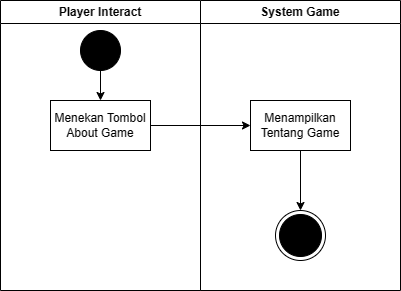

The diagram above was exported from draw.io. Its source (the exported page's mxGraphModel, read from the mxfile embedded in the PNG):
<mxGraphModel dx="664" dy="541" grid="1" gridSize="10" guides="1" tooltips="1" connect="1" arrows="1" fold="1" page="1" pageScale="1" pageWidth="850" pageHeight="1100" math="0" shadow="0">
  <root>
    <mxCell id="0" />
    <mxCell id="1" parent="0" />
    <mxCell id="nF6eIvGYE5FYVVuqPiJ2-2" value="Player Interact" style="swimlane;whiteSpace=wrap;html=1;" vertex="1" parent="1">
      <mxGeometry x="130" y="40" width="200" height="290" as="geometry" />
    </mxCell>
    <mxCell id="nF6eIvGYE5FYVVuqPiJ2-1" value="" style="ellipse;fillColor=strokeColor;html=1;" vertex="1" parent="nF6eIvGYE5FYVVuqPiJ2-2">
      <mxGeometry x="80" y="30" width="40" height="40" as="geometry" />
    </mxCell>
    <mxCell id="nF6eIvGYE5FYVVuqPiJ2-4" value="Menekan Tombol About Game" style="html=1;dashed=0;whiteSpace=wrap;" vertex="1" parent="nF6eIvGYE5FYVVuqPiJ2-2">
      <mxGeometry x="50" y="100" width="100" height="50" as="geometry" />
    </mxCell>
    <mxCell id="nF6eIvGYE5FYVVuqPiJ2-11" value="" style="endArrow=classic;html=1;rounded=0;exitX=0.5;exitY=1;exitDx=0;exitDy=0;entryX=0.5;entryY=0;entryDx=0;entryDy=0;" edge="1" parent="nF6eIvGYE5FYVVuqPiJ2-2" source="nF6eIvGYE5FYVVuqPiJ2-1" target="nF6eIvGYE5FYVVuqPiJ2-4">
      <mxGeometry width="50" height="50" relative="1" as="geometry">
        <mxPoint x="190" y="340" as="sourcePoint" />
        <mxPoint x="240" y="290" as="targetPoint" />
      </mxGeometry>
    </mxCell>
    <mxCell id="nF6eIvGYE5FYVVuqPiJ2-3" value="System Game" style="swimlane;whiteSpace=wrap;html=1;" vertex="1" parent="1">
      <mxGeometry x="330" y="40" width="200" height="290" as="geometry" />
    </mxCell>
    <mxCell id="nF6eIvGYE5FYVVuqPiJ2-20" style="edgeStyle=orthogonalEdgeStyle;rounded=0;orthogonalLoop=1;jettySize=auto;html=1;exitX=0.5;exitY=1;exitDx=0;exitDy=0;" edge="1" parent="nF6eIvGYE5FYVVuqPiJ2-3" source="nF6eIvGYE5FYVVuqPiJ2-5" target="nF6eIvGYE5FYVVuqPiJ2-10">
      <mxGeometry relative="1" as="geometry" />
    </mxCell>
    <mxCell id="nF6eIvGYE5FYVVuqPiJ2-5" value="Menampilkan Tentang Game" style="html=1;dashed=0;whiteSpace=wrap;" vertex="1" parent="nF6eIvGYE5FYVVuqPiJ2-3">
      <mxGeometry x="50" y="100" width="100" height="50" as="geometry" />
    </mxCell>
    <mxCell id="nF6eIvGYE5FYVVuqPiJ2-10" value="" style="ellipse;html=1;shape=endState;fillColor=strokeColor;" vertex="1" parent="nF6eIvGYE5FYVVuqPiJ2-3">
      <mxGeometry x="75" y="210" width="50" height="50" as="geometry" />
    </mxCell>
    <mxCell id="nF6eIvGYE5FYVVuqPiJ2-14" style="edgeStyle=orthogonalEdgeStyle;rounded=0;orthogonalLoop=1;jettySize=auto;html=1;exitX=1;exitY=0.5;exitDx=0;exitDy=0;entryX=0;entryY=0.5;entryDx=0;entryDy=0;" edge="1" parent="1" source="nF6eIvGYE5FYVVuqPiJ2-4" target="nF6eIvGYE5FYVVuqPiJ2-5">
      <mxGeometry relative="1" as="geometry" />
    </mxCell>
  </root>
</mxGraphModel>